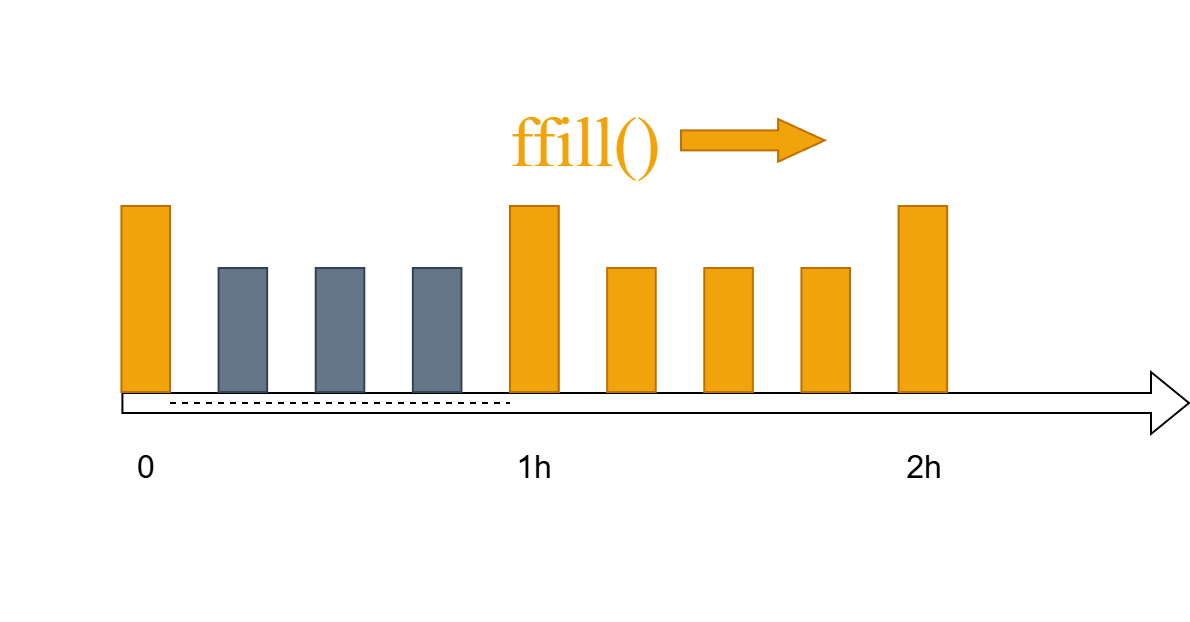

The diagram above was exported from draw.io. Its source (the exported page's mxGraphModel, read from the mxfile embedded in the PNG):
<mxGraphModel dx="1245" dy="672" grid="1" gridSize="10" guides="1" tooltips="1" connect="1" arrows="1" fold="1" page="1" pageScale="1" pageWidth="827" pageHeight="1169" math="0" shadow="0">
  <root>
    <mxCell id="0" />
    <mxCell id="1" parent="0" />
    <mxCell id="EywnSVwuhjHnnSIeYHcG-89" connectable="0" parent="1" style="group" value="" vertex="1">
      <mxGeometry height="310" width="595" x="100" y="410" as="geometry" />
    </mxCell>
    <mxCell id="EywnSVwuhjHnnSIeYHcG-54" edge="1" parent="EywnSVwuhjHnnSIeYHcG-89" style="shape=flexArrow;endArrow=classic;html=1;rounded=0;" value="">
      <mxGeometry height="50" relative="1" width="50" as="geometry">
        <mxPoint x="60.71428571428571" y="201.5" as="sourcePoint" />
        <mxPoint x="595" y="201.5" as="targetPoint" />
      </mxGeometry>
    </mxCell>
    <mxCell id="EywnSVwuhjHnnSIeYHcG-56" parent="EywnSVwuhjHnnSIeYHcG-89" style="rounded=0;whiteSpace=wrap;html=1;fillColor=#f0a30a;fontColor=#000000;strokeColor=#BD7000;labelBorderColor=default;" value="" vertex="1">
      <mxGeometry height="93" width="24.285714285714285" x="60.71428571428571" y="103" as="geometry" />
    </mxCell>
    <mxCell id="EywnSVwuhjHnnSIeYHcG-58" parent="EywnSVwuhjHnnSIeYHcG-89" style="rounded=0;whiteSpace=wrap;html=1;fillColor=#f0a30a;fontColor=#000000;strokeColor=#BD7000;" value="" vertex="1">
      <mxGeometry height="93" width="24.285714285714285" x="254.99999999999997" y="103" as="geometry" />
    </mxCell>
    <mxCell id="EywnSVwuhjHnnSIeYHcG-59" parent="EywnSVwuhjHnnSIeYHcG-89" style="rounded=0;whiteSpace=wrap;html=1;fillColor=#647687;fontColor=#ffffff;strokeColor=#314354;labelBorderColor=default;" value="" vertex="1">
      <mxGeometry height="62" width="24.285714285714285" x="109.28571428571428" y="134" as="geometry" />
    </mxCell>
    <mxCell id="EywnSVwuhjHnnSIeYHcG-63" parent="EywnSVwuhjHnnSIeYHcG-89" style="rounded=0;whiteSpace=wrap;html=1;fillColor=#647687;fontColor=#ffffff;strokeColor=#314354;labelBorderColor=default;" value="" vertex="1">
      <mxGeometry height="62" width="24.285714285714285" x="157.85714285714283" y="134" as="geometry" />
    </mxCell>
    <mxCell id="EywnSVwuhjHnnSIeYHcG-66" parent="EywnSVwuhjHnnSIeYHcG-89" style="rounded=0;whiteSpace=wrap;html=1;fillColor=#647687;fontColor=#ffffff;strokeColor=#314354;labelBorderColor=default;" value="" vertex="1">
      <mxGeometry height="62" width="24.285714285714285" x="206.42857142857142" y="134" as="geometry" />
    </mxCell>
    <mxCell id="EywnSVwuhjHnnSIeYHcG-71" parent="EywnSVwuhjHnnSIeYHcG-89" style="text;html=1;whiteSpace=wrap;strokeColor=none;fillColor=none;align=center;verticalAlign=top;rounded=0;fontSize=16;" value="0" vertex="1">
      <mxGeometry height="93" width="145.7142857142857" y="217" as="geometry" />
    </mxCell>
    <mxCell id="EywnSVwuhjHnnSIeYHcG-72" parent="EywnSVwuhjHnnSIeYHcG-89" style="rounded=0;whiteSpace=wrap;html=1;fillColor=#f0a30a;fontColor=#000000;strokeColor=#BD7000;labelBorderColor=default;" value="" vertex="1">
      <mxGeometry height="93" width="24.285714285714285" x="254.99999999999997" y="103" as="geometry" />
    </mxCell>
    <mxCell id="EywnSVwuhjHnnSIeYHcG-73" parent="EywnSVwuhjHnnSIeYHcG-89" style="rounded=0;whiteSpace=wrap;html=1;fillColor=#f0a30a;fontColor=#000000;strokeColor=#BD7000;labelBorderColor=default;" value="" vertex="1">
      <mxGeometry height="93" width="24.285714285714285" x="449.2857142857143" y="103" as="geometry" />
    </mxCell>
    <mxCell id="EywnSVwuhjHnnSIeYHcG-74" parent="EywnSVwuhjHnnSIeYHcG-89" style="rounded=0;whiteSpace=wrap;html=1;fillColor=#f0a30a;fontColor=#000000;strokeColor=#BD7000;labelBorderColor=default;" value="" vertex="1">
      <mxGeometry height="62" width="24.285714285714285" x="303.57142857142856" y="134" as="geometry" />
    </mxCell>
    <mxCell id="EywnSVwuhjHnnSIeYHcG-75" parent="EywnSVwuhjHnnSIeYHcG-89" style="rounded=0;whiteSpace=wrap;html=1;fillColor=#f0a30a;fontColor=#000000;strokeColor=#BD7000;labelBorderColor=default;" value="" vertex="1">
      <mxGeometry height="62" width="24.285714285714285" x="352.1428571428571" y="134" as="geometry" />
    </mxCell>
    <mxCell id="EywnSVwuhjHnnSIeYHcG-76" parent="EywnSVwuhjHnnSIeYHcG-89" style="rounded=0;whiteSpace=wrap;html=1;fillColor=#f0a30a;fontColor=#000000;strokeColor=#BD7000;labelBorderColor=default;" value="" vertex="1">
      <mxGeometry height="62" width="24.285714285714285" x="400.71428571428567" y="134" as="geometry" />
    </mxCell>
    <mxCell id="EywnSVwuhjHnnSIeYHcG-77" parent="EywnSVwuhjHnnSIeYHcG-89" style="text;html=1;whiteSpace=wrap;strokeColor=none;fillColor=none;align=center;verticalAlign=top;rounded=0;fontSize=16;" value="1h" vertex="1">
      <mxGeometry height="93" width="145.7142857142857" x="194.28571428571428" y="217" as="geometry" />
    </mxCell>
    <mxCell id="EywnSVwuhjHnnSIeYHcG-79" parent="EywnSVwuhjHnnSIeYHcG-89" style="text;whiteSpace=wrap;html=1;fontColor=light-dark(#f0a30a, #ededed);fontSize=35;labelBackgroundColor=none;labelBorderColor=none;textShadow=0;align=left;verticalAlign=top;fontFamily=Verdana;" value="&lt;span style=&quot;font-style: normal; font-variant-ligatures: normal; font-variant-caps: normal; font-weight: 400; letter-spacing: normal; orphans: 2; text-indent: 0px; text-transform: none; widows: 2; word-spacing: 0px; -webkit-text-stroke-width: 0px; white-space: normal; text-decoration-thickness: initial; text-decoration-style: initial; text-decoration-color: initial; float: none; display: inline !important;&quot;&gt;&lt;font face=&quot;Times New Roman&quot;&gt;ffill()&lt;/font&gt;&lt;/span&gt;" vertex="1">
      <mxGeometry height="59" width="121.43" x="253" y="41" as="geometry" />
    </mxCell>
    <mxCell id="EywnSVwuhjHnnSIeYHcG-80" edge="1" parent="EywnSVwuhjHnnSIeYHcG-89" style="shape=flexArrow;endArrow=classic;html=1;rounded=0;endWidth=10.303030303030303;endSize=7.4363636363636365;fillColor=#f0a30a;strokeColor=#BD7000;" value="">
      <mxGeometry height="50" relative="1" width="50" as="geometry">
        <mxPoint x="340.0028571428571" y="70.19999999999993" as="sourcePoint" />
        <mxPoint x="412.85999999999996" y="70.19999999999993" as="targetPoint" />
      </mxGeometry>
    </mxCell>
    <mxCell id="EywnSVwuhjHnnSIeYHcG-85" parent="EywnSVwuhjHnnSIeYHcG-89" style="text;html=1;whiteSpace=wrap;strokeColor=none;fillColor=none;align=center;verticalAlign=top;rounded=0;fontSize=16;" value="2h" vertex="1">
      <mxGeometry height="93" width="145.7142857142857" x="388.57142857142856" y="217" as="geometry" />
    </mxCell>
    <mxCell id="EywnSVwuhjHnnSIeYHcG-87" edge="1" parent="EywnSVwuhjHnnSIeYHcG-89" style="endArrow=none;dashed=1;html=1;rounded=0;" value="">
      <mxGeometry height="50" relative="1" width="50" as="geometry">
        <mxPoint x="85" y="201.5" as="sourcePoint" />
        <mxPoint x="254.99999999999997" y="201.5" as="targetPoint" />
      </mxGeometry>
    </mxCell>
  </root>
</mxGraphModel>